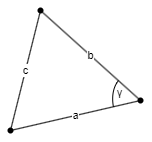

The diagram above was exported from draw.io. Its source (the exported page's mxGraphModel, read from the mxfile embedded in the PNG):
<mxGraphModel dx="326" dy="576" grid="1" gridSize="10" guides="1" tooltips="1" connect="1" arrows="1" fold="1" page="1" pageScale="1" pageWidth="850" pageHeight="1100" math="0" shadow="0">
  <root>
    <mxCell id="0" />
    <mxCell id="1" parent="0" />
    <mxCell id="332GMCj8Srl1KNvhMNKn-6" value="a" style="edgeStyle=none;rounded=0;orthogonalLoop=1;jettySize=auto;html=1;entryX=0.51;entryY=0.717;entryDx=0;entryDy=0;entryPerimeter=0;endArrow=none;endFill=0;" edge="1" parent="1" source="332GMCj8Srl1KNvhMNKn-1" target="332GMCj8Srl1KNvhMNKn-3">
      <mxGeometry relative="1" as="geometry" />
    </mxCell>
    <mxCell id="332GMCj8Srl1KNvhMNKn-1" value="" style="shape=waypoint;sketch=0;size=6;pointerEvents=1;points=[];fillColor=none;resizable=0;rotatable=0;perimeter=centerPerimeter;snapToPoint=1;" vertex="1" parent="1">
      <mxGeometry x="40" y="330" width="20" height="20" as="geometry" />
    </mxCell>
    <mxCell id="332GMCj8Srl1KNvhMNKn-4" value="c" style="rounded=0;orthogonalLoop=1;jettySize=auto;html=1;endArrow=none;endFill=0;" edge="1" parent="1" source="332GMCj8Srl1KNvhMNKn-2" target="332GMCj8Srl1KNvhMNKn-1">
      <mxGeometry relative="1" as="geometry" />
    </mxCell>
    <mxCell id="332GMCj8Srl1KNvhMNKn-5" value="b" style="edgeStyle=none;rounded=0;orthogonalLoop=1;jettySize=auto;html=1;endArrow=none;endFill=0;" edge="1" parent="1" source="332GMCj8Srl1KNvhMNKn-2" target="332GMCj8Srl1KNvhMNKn-3">
      <mxGeometry relative="1" as="geometry" />
    </mxCell>
    <mxCell id="332GMCj8Srl1KNvhMNKn-2" value="" style="shape=waypoint;sketch=0;size=6;pointerEvents=1;points=[];fillColor=none;resizable=0;rotatable=0;perimeter=centerPerimeter;snapToPoint=1;" vertex="1" parent="1">
      <mxGeometry x="70" y="210" width="20" height="20" as="geometry" />
    </mxCell>
    <mxCell id="332GMCj8Srl1KNvhMNKn-3" value="" style="shape=waypoint;sketch=0;size=6;pointerEvents=1;points=[];fillColor=none;resizable=0;rotatable=0;perimeter=centerPerimeter;snapToPoint=1;" vertex="1" parent="1">
      <mxGeometry x="170" y="300" width="20" height="20" as="geometry" />
    </mxCell>
    <mxCell id="332GMCj8Srl1KNvhMNKn-7" value="γ" style="endArrow=none;html=1;curved=1;" edge="1" parent="1">
      <mxGeometry x="0.4183" y="-8" width="50" height="50" relative="1" as="geometry">
        <mxPoint x="153" y="317" as="sourcePoint" />
        <mxPoint x="158" y="290" as="targetPoint" />
        <Array as="points">
          <mxPoint x="150" y="300" />
        </Array>
        <mxPoint as="offset" />
      </mxGeometry>
    </mxCell>
  </root>
</mxGraphModel>